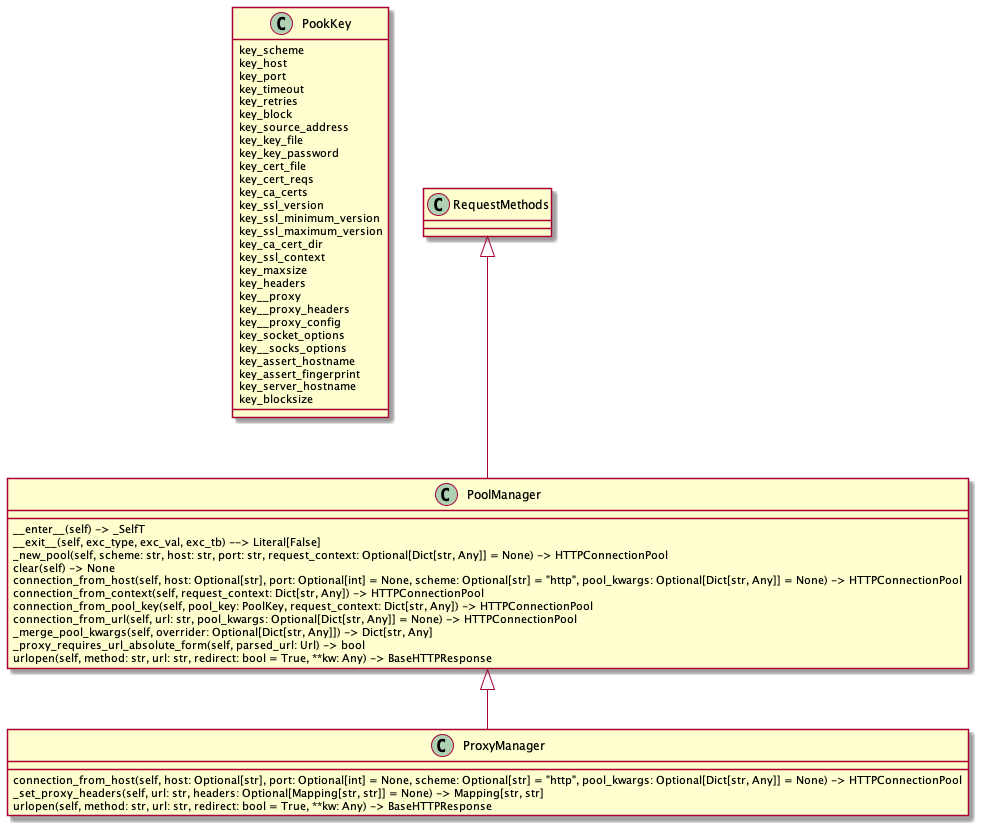

The diagram above was rendered by PlantUML. Its source (embedded in the PNG):
@startuml
class PookKey {
        key_scheme
        key_host
        key_port
        key_timeout
        key_retries
        key_block
        key_source_address
        key_key_file
        key_key_password
        key_cert_file
        key_cert_reqs
        key_ca_certs
        key_ssl_version
        key_ssl_minimum_version
        key_ssl_maximum_version
        key_ca_cert_dir
        key_ssl_context
        key_maxsize
        key_headers
        key__proxy
        key__proxy_headers
        key__proxy_config
        key_socket_options
        key__socks_options
        key_assert_hostname
        key_assert_fingerprint
        key_server_hostname
        key_blocksize
}

class PoolManager {
        __enter__(self) -> _SelfT
        __exit__(self, exc_type, exc_val, exc_tb) --> Literal[False]
        _new_pool(self, scheme: str, host: str, port: str, request_context: Optional[Dict[str, Any]] = None) -> HTTPConnectionPool
        clear(self) -> None
        connection_from_host(self, host: Optional[str], port: Optional[int] = None, scheme: Optional[str] = "http", pool_kwargs: Optional[Dict[str, Any]] = None) -> HTTPConnectionPool
        connection_from_context(self, request_context: Dict[str, Any]) -> HTTPConnectionPool
        connection_from_pool_key(self, pool_key: PoolKey, request_context: Dict[str, Any]) -> HTTPConnectionPool
        connection_from_url(self, url: str, pool_kwargs: Optional[Dict[str, Any]] = None) -> HTTPConnectionPool
        _merge_pool_kwargs(self, overrider: Optional[Dict[str, Any]]) -> Dict[str, Any]
        _proxy_requires_url_absolute_form(self, parsed_url: Url) -> bool
        urlopen(self, method: str, url: str, redirect: bool = True, **kw: Any) -> BaseHTTPResponse
}

class ProxyManager {
        connection_from_host(self, host: Optional[str], port: Optional[int] = None, scheme: Optional[str] = "http", pool_kwargs: Optional[Dict[str, Any]] = None) -> HTTPConnectionPool
        _set_proxy_headers(self, url: str, headers: Optional[Mapping[str, str]] = None) -> Mapping[str, str]
        urlopen(self, method: str, url: str, redirect: bool = True, **kw: Any) -> BaseHTTPResponse
}


RequestMethods <|-- PoolManager
PoolManager <|-- ProxyManager
@enduml